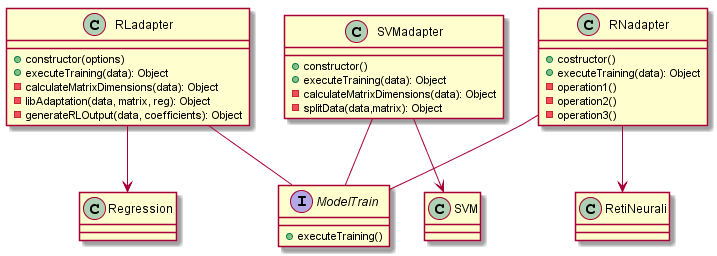

The diagram above was rendered by PlantUML. Its source (embedded in the PNG):
@startuml

interface ModelTrain
ModelTrain : +executeTraining()

class RLadapter{
    +constructor(options)
    +executeTraining(data): Object
    -calculateMatrixDimensions(data): Object
    -libAdaptation(data, matrix, reg): Object
    -generateRLOutput(data, coefficients): Object
}

class SVMadapter{
    +constructor()
    +executeTraining(data): Object
    -calculateMatrixDimensions(data): Object
    -splitData(data,matrix): Object
}

class RNadapter{
    +costructor()
    +executeTraining(data): Object
    -operation1()
    -operation2()
    -operation3()
}

class Regression
class SVM
class RetiNeurali

SVMadapter -- ModelTrain
RLadapter -- ModelTrain
RNadapter -- ModelTrain

SVMadapter --> SVM
RLadapter --> Regression
RNadapter --> RetiNeurali




' class MainWindow

@enduml